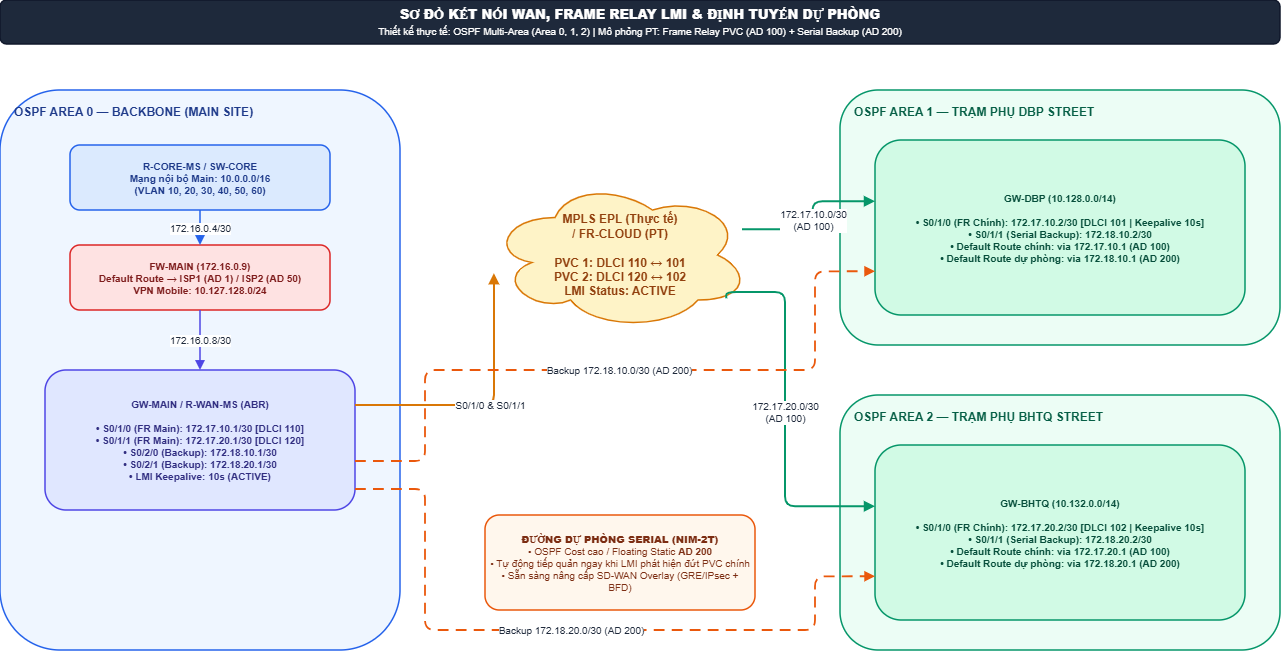

The diagram above was exported from draw.io. Its source (the exported page's mxGraphModel, read from the mxfile embedded in the PNG):
<mxGraphModel dx="1337" dy="1016" grid="1" gridSize="10" guides="1" tooltips="1" connect="1" arrows="1" fold="1" page="1" pageScale="1" pageWidth="1360" pageHeight="820" math="0" shadow="0">
  <root>
    <mxCell id="0" />
    <mxCell id="1" parent="0" />
    <mxCell id="node_2" parent="1" style="rounded=1;whiteSpace=wrap;html=1;fillColor=#1E293B;strokeColor=#0F172A;strokeWidth=1.5;verticalAlign=middle;align=center;fontSize=13;fontStyle=1;fontColor=#FFFFFF;spacing=6;" value="&lt;b&gt;SƠ ĐỒ KẾT NỐI WAN, FRAME RELAY LMI &amp;amp; ĐỊNH TUYẾN DỰ PHÒNG&lt;/b&gt;&lt;br/&gt;&lt;span style='font-weight:normal;font-size:10px;'&gt;Thiết kế thực tế: OSPF Multi-Area (Area 0, 1, 2) | Mô phỏng PT: Frame Relay PVC (AD 100) + Serial Backup (AD 200)&lt;/span&gt;" vertex="1">
      <mxGeometry height="44" width="1280" x="40" y="20" as="geometry" />
    </mxCell>
    <mxCell id="grp_3" parent="1" style="rounded=1;whiteSpace=wrap;html=1;fillColor=#EFF6FF;strokeColor=#2563EB;strokeWidth=1.5;verticalAlign=top;align=left;spacingLeft=12;spacingTop=8;fontSize=12;fontStyle=1;fontColor=#1E3A8A;" value="OSPF AREA 0 — BACKBONE (MAIN SITE)" vertex="1">
      <mxGeometry height="560" width="400" x="40" y="110" as="geometry" />
    </mxCell>
    <mxCell id="node_4" parent="1" style="rounded=1;whiteSpace=wrap;html=1;fillColor=#DBEAFE;strokeColor=#2563EB;strokeWidth=1.5;verticalAlign=middle;align=center;fontSize=10;fontStyle=1;fontColor=#1E3A8A;spacing=6;" value="R-CORE-MS / SW-CORE&#10;Mạng nội bộ Main: 10.0.0.0/16&#10;(VLAN 10, 20, 30, 40, 50, 60)" vertex="1">
      <mxGeometry height="65" width="260" x="110" y="165" as="geometry" />
    </mxCell>
    <mxCell id="node_5" parent="1" style="rounded=1;whiteSpace=wrap;html=1;fillColor=#FEE2E2;strokeColor=#DC2626;strokeWidth=1.5;verticalAlign=middle;align=center;fontSize=10;fontStyle=1;fontColor=#7F1D1D;spacing=6;" value="FW-MAIN (172.16.0.9)&#10;Default Route → ISP1 (AD 1) / ISP2 (AD 50)&#10;VPN Mobile: 10.127.128.0/24" vertex="1">
      <mxGeometry height="65" width="260" x="110" y="265" as="geometry" />
    </mxCell>
    <mxCell id="node_6" parent="1" style="rounded=1;whiteSpace=wrap;html=1;fillColor=#E0E7FF;strokeColor=#4F46E5;strokeWidth=1.5;verticalAlign=middle;align=center;fontSize=10;fontStyle=1;fontColor=#312E81;spacing=6;" value="GW-MAIN / R-WAN-MS (ABR)&#10;&#10;• S0/1/0 (FR Main): 172.17.10.1/30 [DLCI 110]&#10;• S0/1/1 (FR Main): 172.17.20.1/30 [DLCI 120]&#10;• S0/2/0 (Backup): 172.18.10.1/30&#10;• S0/2/1 (Backup): 172.18.20.1/30&#10;• LMI Keepalive: 10s (ACTIVE)" vertex="1">
      <mxGeometry height="140" width="310" x="85" y="390" as="geometry" />
    </mxCell>
    <mxCell id="edge_7" edge="1" parent="1" source="node_4" style="edgeStyle=orthogonalEdgeStyle;rounded=1;orthogonalLoop=1;jettySize=auto;html=1;strokeColor=#2563EB;strokeWidth=1.5;exitX=0.5;exitY=1;exitDx=0;exitDy=0;entryX=0.5;entryY=0;entryDx=0;entryDy=0;fontSize=10;fontColor=#1E293B;labelBackgroundColor=#FFFFFF;endArrow=block;endFill=1;" target="node_5" value="172.16.0.4/30">
      <mxGeometry relative="1" as="geometry" />
    </mxCell>
    <mxCell id="edge_8" edge="1" parent="1" source="node_5" style="edgeStyle=orthogonalEdgeStyle;rounded=1;orthogonalLoop=1;jettySize=auto;html=1;strokeColor=#4F46E5;strokeWidth=1.5;exitX=0.5;exitY=1;exitDx=0;exitDy=0;entryX=0.5;entryY=0;entryDx=0;entryDy=0;fontSize=10;fontColor=#1E293B;labelBackgroundColor=#FFFFFF;endArrow=block;endFill=1;" target="node_6" value="172.16.0.8/30">
      <mxGeometry relative="1" as="geometry" />
    </mxCell>
    <mxCell id="cloud_9" parent="1" style="ellipse;shape=cloud;whiteSpace=wrap;html=1;fillColor=#FEF3C7;strokeColor=#D97706;strokeWidth=1.5;fontSize=12;fontStyle=1;fontColor=#92400E;" value="MPLS EPL (Thực tế)&#10;/ FR-CLOUD (PT)&#10;&#10;PVC 1: DLCI 110 ↔ 101&#10;PVC 2: DLCI 120 ↔ 102&#10;LMI Status: ACTIVE" vertex="1">
      <mxGeometry height="150" width="260" x="530" y="200" as="geometry" />
    </mxCell>
    <mxCell id="node_10" parent="1" style="rounded=1;whiteSpace=wrap;html=1;fillColor=#FFF7ED;strokeColor=#EA580C;strokeWidth=1.5;verticalAlign=middle;align=center;fontSize=10;fontStyle=1;fontColor=#7C2D12;spacing=6;" value="&lt;b&gt;ĐƯỜNG DỰ PHÒNG SERIAL (NIM-2T)&lt;/b&gt;&lt;br/&gt;&lt;span style='font-weight:normal;font-size:10px;'&gt;• OSPF Cost cao / Floating Static &lt;b&gt;AD 200&lt;/b&gt;&lt;br/&gt;• Tự động tiếp quản ngay khi LMI phát hiện đứt PVC chính&lt;br/&gt;• Sẵn sàng nâng cấp SD-WAN Overlay (GRE/IPsec + BFD)&lt;/span&gt;" vertex="1">
      <mxGeometry height="95" width="270" x="525" y="535" as="geometry" />
    </mxCell>
    <mxCell id="grp_11" parent="1" style="rounded=1;whiteSpace=wrap;html=1;fillColor=#ECFDF5;strokeColor=#059669;strokeWidth=1.5;verticalAlign=top;align=left;spacingLeft=12;spacingTop=8;fontSize=12;fontStyle=1;fontColor=#065F46;" value="OSPF AREA 1 — TRẠM PHỤ DBP STREET" vertex="1">
      <mxGeometry height="255" width="440" x="880" y="110" as="geometry" />
    </mxCell>
    <mxCell id="node_12" parent="1" style="rounded=1;whiteSpace=wrap;html=1;fillColor=#D1FAE5;strokeColor=#059669;strokeWidth=1.5;verticalAlign=middle;align=center;fontSize=10;fontStyle=1;fontColor=#064E3B;spacing=6;" value="GW-DBP (10.128.0.0/14)&#10;&#10;• S0/1/0 (FR Chính): 172.17.10.2/30 [DLCI 101 | Keepalive 10s]&#10;• S0/1/1 (Serial Backup): 172.18.10.2/30&#10;• Default Route chính: via 172.17.10.1 (AD 100)&#10;• Default Route dự phòng: via 172.18.10.1 (AD 200)" vertex="1">
      <mxGeometry height="175" width="370" x="915" y="160" as="geometry" />
    </mxCell>
    <mxCell id="grp_13" parent="1" style="rounded=1;whiteSpace=wrap;html=1;fillColor=#ECFDF5;strokeColor=#059669;strokeWidth=1.5;verticalAlign=top;align=left;spacingLeft=12;spacingTop=8;fontSize=12;fontStyle=1;fontColor=#065F46;" value="OSPF AREA 2 — TRẠM PHỤ BHTQ STREET" vertex="1">
      <mxGeometry height="255" width="440" x="880" y="415" as="geometry" />
    </mxCell>
    <mxCell id="node_14" parent="1" style="rounded=1;whiteSpace=wrap;html=1;fillColor=#D1FAE5;strokeColor=#059669;strokeWidth=1.5;verticalAlign=middle;align=center;fontSize=10;fontStyle=1;fontColor=#064E3B;spacing=6;" value="GW-BHTQ (10.132.0.0/14)&#10;&#10;• S0/1/0 (FR Chính): 172.17.20.2/30 [DLCI 102 | Keepalive 10s]&#10;• S0/1/1 (Serial Backup): 172.18.20.2/30&#10;• Default Route chính: via 172.17.20.1 (AD 100)&#10;• Default Route dự phòng: via 172.18.20.1 (AD 200)" vertex="1">
      <mxGeometry height="175" width="370" x="915" y="465" as="geometry" />
    </mxCell>
    <mxCell id="edge_15" edge="1" parent="1" source="node_6" style="edgeStyle=orthogonalEdgeStyle;rounded=1;orthogonalLoop=1;jettySize=auto;html=1;strokeColor=#D97706;strokeWidth=2;exitX=1;exitY=0.25;exitDx=0;exitDy=0;entryX=0.1;entryY=0.6;entryDx=0;entryDy=0;fontSize=10;fontColor=#1E293B;labelBackgroundColor=#FFFFFF;endArrow=block;endFill=1;" target="cloud_9" value="S0/1/0 &amp;amp; S0/1/1">
      <mxGeometry relative="1" as="geometry" />
    </mxCell>
    <mxCell id="edge_16" edge="1" parent="1" source="cloud_9" style="edgeStyle=orthogonalEdgeStyle;rounded=1;orthogonalLoop=1;jettySize=auto;html=1;strokeColor=#059669;strokeWidth=2;exitX=0.9;exitY=0.35;exitDx=0;exitDy=0;entryX=0;entryY=0.35;entryDx=0;entryDy=0;fontSize=10;fontColor=#1E293B;labelBackgroundColor=#FFFFFF;endArrow=block;endFill=1;" target="node_12" value="172.17.10.0/30&#10;(AD 100)">
      <mxGeometry relative="1" as="geometry" />
    </mxCell>
    <mxCell id="edge_17" edge="1" parent="1" source="cloud_9" style="edgeStyle=orthogonalEdgeStyle;rounded=1;orthogonalLoop=1;jettySize=auto;html=1;strokeColor=#059669;strokeWidth=2;exitX=0.85;exitY=0.75;exitDx=0;exitDy=0;entryX=0;entryY=0.35;entryDx=0;entryDy=0;fontSize=10;fontColor=#1E293B;labelBackgroundColor=#FFFFFF;endArrow=block;endFill=1;" target="node_14" value="172.17.20.0/30&#10;(AD 100)">
      <mxGeometry relative="1" as="geometry">
        <Array as="points">
          <mxPoint x="825" y="312" />
          <mxPoint x="825" y="526" />
        </Array>
      </mxGeometry>
    </mxCell>
    <mxCell id="edge_18" edge="1" parent="1" source="node_6" style="edgeStyle=orthogonalEdgeStyle;rounded=1;orthogonalLoop=1;jettySize=auto;html=1;strokeColor=#EA580C;strokeWidth=1.8;dashed=1;dashPattern=6 4;exitX=1;exitY=0.65;exitDx=0;exitDy=0;entryX=0;entryY=0.75;entryDx=0;entryDy=0;fontSize=10;fontColor=#1E293B;labelBackgroundColor=#FFFFFF;endArrow=block;endFill=1;" target="node_12" value="Backup 172.18.10.0/30 (AD 200)">
      <mxGeometry relative="1" as="geometry">
        <Array as="points">
          <mxPoint x="465" y="481" />
          <mxPoint x="465" y="390" />
          <mxPoint x="855" y="390" />
          <mxPoint x="855" y="291" />
        </Array>
      </mxGeometry>
    </mxCell>
    <mxCell id="edge_19" edge="1" parent="1" source="node_6" style="edgeStyle=orthogonalEdgeStyle;rounded=1;orthogonalLoop=1;jettySize=auto;html=1;strokeColor=#EA580C;strokeWidth=1.8;dashed=1;dashPattern=6 4;exitX=1;exitY=0.85;exitDx=0;exitDy=0;entryX=0;entryY=0.75;entryDx=0;entryDy=0;fontSize=10;fontColor=#1E293B;labelBackgroundColor=#FFFFFF;endArrow=block;endFill=1;" target="node_14" value="Backup 172.18.20.0/30 (AD 200)">
      <mxGeometry relative="1" as="geometry">
        <Array as="points">
          <mxPoint x="465" y="509" />
          <mxPoint x="465" y="650" />
          <mxPoint x="855" y="650" />
          <mxPoint x="855" y="596" />
        </Array>
      </mxGeometry>
    </mxCell>
  </root>
</mxGraphModel>